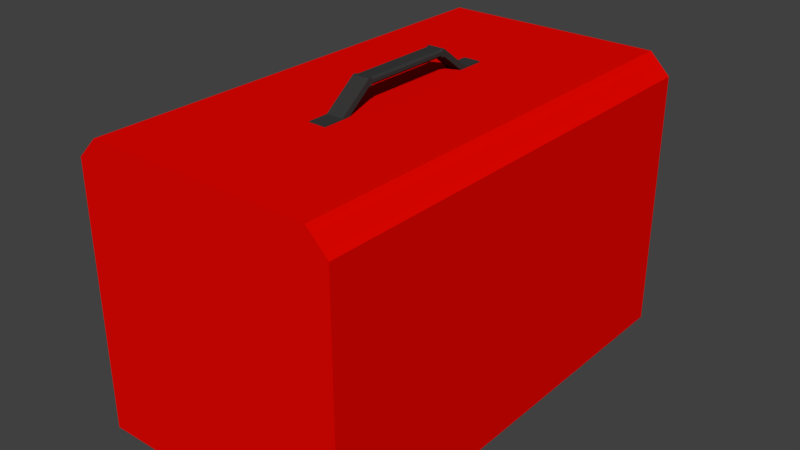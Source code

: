 # Source: ToolBox.blend  (saved by Blender 2.79.0; exported with 4.5.12 LTS)
import bpy
from mathutils import Matrix  # noqa: F401  (used for matrix-valued properties, if any)

bpy.ops.wm.read_factory_settings(use_empty=True)
scene = bpy.context.scene
scene.name = 'Scene'

# ---- collections
col_collection_1 = bpy.data.collections.new('Collection 1'); scene.collection.children.link(col_collection_1)

# ---- materials (node trees are filled in below, after node groups)
mat_material = bpy.data.materials.new('Material')
mat_material.alpha_threshold = 0.0
mat_material.use_transparent_shadow = False
mat_material.diffuse_color = (0.03968, 0.03968, 0.03968, 1.0)
mat_material.roughness = 0.5
mat_metal = bpy.data.materials.new('Metal')
mat_metal.alpha_threshold = 0.0
mat_metal.use_transparent_shadow = False
mat_metal.roughness = 0.5
mat_red_box = bpy.data.materials.new('Red Box')
mat_red_box.alpha_threshold = 0.0
mat_red_box.use_transparent_shadow = False
mat_red_box.diffuse_color = (0.8, 0.001895, 0.0, 1.0)
mat_red_box.roughness = 0.5
mat_red_box.line_color = (0.0, 0.0, 0.0, 1.0)

# ---- material node trees

# ---- world
world_world = bpy.data.worlds.new('World'); scene.world = world_world
world_world.color = (0.05088, 0.05088, 0.05088)
world_world.use_sun_shadow = False
world_world.sun_shadow_jitter_overblur = 0.0
world_world.cycles.sampling_method = 'MANUAL'

# ---- meshes
me_cube_002 = bpy.data.meshes.new('Cube.002')
me_cube_002.from_pydata([(-0.03683, -0.2142, 0.6933), (-0.03683, -0.2142, 0.7238), (-0.03683, 0.2142, 0.6933), (-0.03683, 0.2142, 0.7238), (0.03683, -0.2142, 0.6933), (0.03683, -0.2142, 0.7238), (0.03683, 0.2142, 0.6933), (0.03683, 0.2142, 0.7238), (-0.03683, -0.3535, 0.5861), (-0.03683, -0.3535, 0.6165), (-0.03683, 0.3535, 0.6165), (-0.03683, 0.3535, 0.5861), (0.03683, 0.3535, 0.5861), (0.03683, 0.3535, 0.6165), (0.03683, -0.3535, 0.6165), (0.03683, -0.3535, 0.5861), (-0.03683, -0.4413, 0.5861), (-0.03683, -0.4413, 0.6165), (-0.03683, 0.4413, 0.6165), (-0.03683, 0.4413, 0.5861), (0.03683, 0.4413, 0.5861), (0.03683, 0.4413, 0.6165), (0.03683, -0.4413, 0.6165), (0.03683, -0.4413, 0.5861), (-0.02798, 0.1956, 0.6933), (-0.03683, 0.1956, 0.7022), (-0.03683, 0.2044, 0.6933), (-0.03683, -0.1956, 0.7022), (-0.02798, -0.1956, 0.6933), (-0.03683, -0.2044, 0.6933), (-0.02798, -0.1956, 0.7238), (-0.03683, -0.1956, 0.715), (-0.03683, -0.2044, 0.7238), (-0.03683, 0.1956, 0.715), (-0.02798, 0.1956, 0.7238), (-0.03683, 0.2044, 0.7238), (0.02798, -0.1956, 0.6933), (0.03683, -0.1956, 0.7022), (0.03683, -0.2044, 0.6933), (0.03683, 0.1956, 0.7022), (0.02798, 0.1956, 0.6933), (0.03683, 0.2044, 0.6933), (0.02798, 0.1956, 0.7238), (0.03683, 0.1956, 0.715), (0.03683, 0.2044, 0.7238), (0.03683, -0.1956, 0.715), (0.02798, -0.1956, 0.7238), (0.03683, -0.2044, 0.7238)], [], [(0, 1, 32, 31, 27, 29), (4, 5, 14, 15), (39, 43, 45, 37), (5, 1, 9, 14), (47, 46, 30, 32, 1, 5), (42, 34, 30, 46), (8, 15, 23, 16), (11, 10, 18, 19), (3, 7, 13, 10), (2, 3, 10, 11), (1, 0, 8, 9), (0, 4, 15, 8), (7, 6, 12, 13), (6, 2, 11, 12), (19, 18, 21, 20), (23, 22, 17, 16), (13, 12, 20, 21), (12, 11, 19, 20), (9, 8, 16, 17), (14, 9, 17, 22), (15, 14, 22, 23), (10, 13, 21, 18), (38, 37, 45, 47, 5, 4), (7, 3, 35, 34, 42, 44), (27, 31, 33, 25), (26, 25, 33, 35, 3, 2), (6, 7, 44, 43, 39, 41), (29, 28, 36, 38, 4, 0), (24, 40, 36, 28), (24, 25, 26), (27, 28, 29), (30, 31, 32), (33, 34, 35), (36, 37, 38), (39, 40, 41), (42, 43, 44), (45, 46, 47), (24, 28, 27, 25), (30, 34, 33, 31), (36, 40, 39, 37), (42, 46, 45, 43), (2, 6, 41, 40, 24, 26)])
me_cube_002.materials.append(mat_material)
me_cube_002.use_remesh_preserve_volume = False
me_cube_002.use_remesh_preserve_attributes = False
me_cube_002.use_mirror_vertex_groups = False
me_cube_002.update()
me_cube_001 = bpy.data.meshes.new('Cube.001')
me_cube_001.from_pydata([(-0.6174, -1.0, -0.6073), (-0.6174, -1.0, -0.3656), (-0.6174, 1.0, -0.6073), (-0.6174, 1.0, -0.3656), (0.4368, -1.0, -0.6073), (0.4368, -1.0, -0.3656), (0.4368, 1.0, -0.6073), (0.4368, 1.0, -0.3656), (-0.6174, -1.0, -0.4864), (-0.6174, 1.0, -0.4864), (0.4368, 1.0, -0.4864), (0.4368, -1.0, -0.4864), (-0.5855, -1.0, -0.4259), (-0.5855, 1.0, -0.4259), (0.4368, 1.0, -0.4259), (0.4368, -1.0, -0.4259), (-0.6204, -1.0, -0.4201), (-0.6204, 1.0, -0.4201), (0.4368, 1.0, -0.3957), (0.4368, -1.0, -0.3957)], [], [(16, 1, 3, 17), (17, 3, 7, 18), (18, 7, 5, 19), (19, 5, 1, 16), (2, 6, 4, 0), (7, 3, 1, 5), (4, 11, 8, 0), (6, 10, 11, 4), (2, 9, 10, 6), (0, 8, 9, 2), (11, 15, 12, 8), (10, 14, 15, 11), (9, 13, 14, 10), (8, 12, 13, 9), (15, 19, 16, 12), (14, 18, 19, 15), (13, 17, 18, 14), (12, 16, 17, 13)])
me_cube_001.materials.append(mat_metal)
me_cube_001.use_remesh_preserve_volume = False
me_cube_001.use_remesh_preserve_attributes = False
me_cube_001.use_mirror_vertex_groups = False
me_cube_001.update()
me_cube = bpy.data.meshes.new('Cube')
me_cube.from_pydata([(0.5741, 1.0, -0.612), (0.5741, -1.0, -0.612), (-0.5741, -1.0, -0.612), (-0.5741, 1.0, -0.612), (0.484, 1.0, 0.612), (0.5741, 1.0, 0.522), (0.5741, -1.0, 0.522), (0.484, -1.0, 0.612), (-0.484, -1.0, 0.612), (-0.5741, -1.0, 0.522), (-0.5741, 1.0, 0.522), (-0.484, 1.0, 0.612), (0.5741, 1.0, 0.4493), (-0.5741, 1.0, 0.4493), (0.5741, -1.0, 0.4493), (-0.5741, -1.0, 0.4493), (-0.5741, 0.9378, -0.5791), (-0.5741, -0.9378, -0.5791), (-0.5741, 0.9378, 0.4163), (-0.5741, -0.9378, 0.4163), (-0.4269, -0.9378, 0.4163), (-0.4269, -0.9378, -0.5791), (-0.4269, 0.9378, 0.4163), (-0.4269, 0.9378, -0.5791)], [], [(0, 1, 2, 3), (14, 6, 9, 15), (4, 11, 8, 7), (15, 9, 10, 13), (12, 5, 6, 14), (4, 7, 6, 5), (8, 11, 10, 9), (4, 5, 10, 11), (10, 5, 12, 13), (9, 6, 7, 8), (3, 13, 12, 0), (18, 16, 23, 22), (1, 0, 12, 14), (2, 1, 14, 15), (3, 2, 17, 16), (17, 19, 20, 21), (23, 21, 20, 22), (2, 15, 19, 17), (15, 13, 18, 19), (19, 18, 22, 20), (13, 3, 16, 18), (16, 17, 21, 23)])
me_cube.materials.append(mat_red_box)
me_cube.use_remesh_preserve_volume = False
me_cube.use_remesh_preserve_attributes = False
me_cube.use_mirror_vertex_groups = False
me_cube.update()

# ---- objects
ob_handle = bpy.data.objects.new('Handle', me_cube_002)
ob_tray = bpy.data.objects.new('Tray', me_cube_001)
ob_mainbox = bpy.data.objects.new('MainBox', me_cube)

# ---- transforms, parenting, visibility, modifiers, constraints
ob_handle.location = (0.0, 0.0, 0.0)
ob_handle.lineart.crease_threshold = 0.0
ob_tray.location = (0.0, 0.0, 0.0)
ob_tray.scale = (0.9294, 0.9294, 0.9294)
ob_tray.lineart.crease_threshold = 0.0
_m = ob_tray.modifiers.new('Array', 'ARRAY')
_m.count = 4
_m.constant_offset_displace = (0.0, 0.0, 0.0)
_m.relative_offset_displace = (0.0, 0.0, 1.1)
ob_mainbox.location = (0.0, 0.0, 0.0)
ob_mainbox.lock_rotations_4d = False
ob_mainbox.empty_display_type = 'ARROWS'
ob_mainbox.lineart.crease_threshold = 0.0

# ---- collection membership
col_collection_1.objects.link(ob_handle)
col_collection_1.objects.link(ob_tray)
col_collection_1.objects.link(ob_mainbox)

# ---- scene / render settings (as saved in the file)
scene.frame_start = 1; scene.frame_end = 250; scene.frame_set(1)
scene.render.engine = 'BLENDER_EEVEE_NEXT'
scene.render.resolution_percentage = 50
scene.render.dither_intensity = 0.0
scene.cycles.use_denoising = False
scene.cycles.samples = 128
scene.cycles.sampling_pattern = 'TABULATED_SOBOL'
scene.cycles.use_adaptive_sampling = False
scene.cycles.use_light_tree = False
scene.cycles.blur_glossy = 0.0
scene.cycles.sample_clamp_indirect = 0.0
scene.view_settings.view_transform = 'Standard'
bpy.context.view_layer.update()

# ---- added for rendering (the .blend has no active camera and no usable light): camera, sun
cam_auto = bpy.data.cameras.new('AutoCamera')
cam_auto.lens = 50.0
cam_auto.sensor_width = 36.0
cam_auto.clip_end = 1000.0
ob_auto_camera = bpy.data.objects.new('AutoCamera', cam_auto)
scene.collection.objects.link(ob_auto_camera)
ob_auto_camera.location = (2.46557, -2.96023, 2.02937)
ob_auto_camera.rotation_euler = (1.09748, -7.21219e-08, 0.694738)
scene.camera = ob_auto_camera
light_auto_sun = bpy.data.lights.new('AutoSun', 'SUN')
light_auto_sun.energy = 3.0
light_auto_sun.angle = 0.0523599
ob_auto_sun = bpy.data.objects.new('AutoSun', light_auto_sun)
scene.collection.objects.link(ob_auto_sun)
ob_auto_sun.rotation_euler = (0.872665, 0.174533, 0.523599)
bpy.context.view_layer.update()
